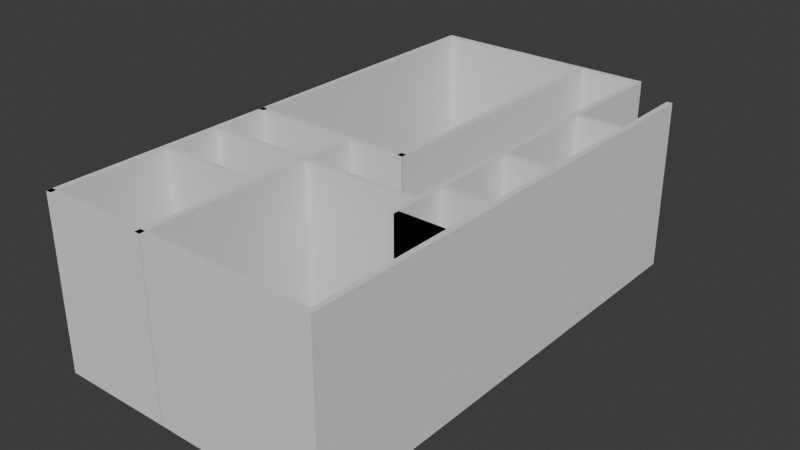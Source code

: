 # Source: multistorey2floor.blend  (saved by Blender 4.1.24; exported with 4.5.12 LTS)
import bpy
from mathutils import Matrix  # noqa: F401  (used for matrix-valued properties, if any)

bpy.ops.wm.read_factory_settings(use_empty=True)
scene = bpy.context.scene
scene.name = 'Scene'

# ---- collections
col_collection = bpy.data.collections.new('Collection'); scene.collection.children.link(col_collection)
col_ifcproject_my_project = bpy.data.collections.new('IfcProject/My Project'); scene.collection.children.link(col_ifcproject_my_project)
col_ifcsite_my_site = bpy.data.collections.new('IfcSite/My Site'); col_ifcproject_my_project.children.link(col_ifcsite_my_site)
col_ifcbuilding_my_building = bpy.data.collections.new('IfcBuilding/My Building'); col_ifcsite_my_site.children.link(col_ifcbuilding_my_building)
col_ifcbuildingstorey_my_storey = bpy.data.collections.new('IfcBuildingStorey/My Storey'); col_ifcbuilding_my_building.children.link(col_ifcbuildingstorey_my_storey)
col_views = bpy.data.collections.new('Views'); col_ifcproject_my_project.children.link(col_views)
col_types = bpy.data.collections.new('Types'); col_ifcproject_my_project.children.link(col_types)
col_structuralitems = bpy.data.collections.new('StructuralItems'); col_ifcproject_my_project.children.link(col_structuralitems)
col_members = bpy.data.collections.new('Members'); col_structuralitems.children.link(col_members)
col_connections = bpy.data.collections.new('Connections'); col_structuralitems.children.link(col_connections)

# ---- materials (node trees are filled in below, after node groups)
mat_stroke = bpy.data.materials.new('Stroke')
mat_stroke.use_transparent_shadow = False
mat_holdout = bpy.data.materials.new('Holdout')
mat_holdout.use_transparent_shadow = False
mat_unknown_001 = bpy.data.materials.new('Unknown.001')
mat_unknown_001.use_transparent_shadow = False

# ---- material node trees

# ---- world
world_world = bpy.data.worlds.new('World'); scene.world = world_world
world_world.use_nodes = True; world_world.node_tree.nodes.clear()
_N = world_world.node_tree.nodes; _L = world_world.node_tree.links
n0 = _N.new('ShaderNodeOutputWorld'); n0.name = 'World Output'; n0.location = (300, 300)
n1 = _N.new('ShaderNodeBackground'); n1.name = 'Background'; n1.location = (10, 300)
n1.inputs[0].default_value = (0.05088, 0.05088, 0.05088, 1.0)
_L.new(n1.outputs[0], n0.inputs[0])
n0.is_active_output = True
world_world.color = (0.05088, 0.05088, 0.05088)
world_world.use_sun_shadow = False
world_world.sun_shadow_jitter_overblur = 0.0

# ---- meshes
me_15_2882_001 = bpy.data.meshes.new('15/2882.001')
me_15_2882_001.from_pydata([(0.0, 0.0, 0.0), (0.0, 0.0, 3.0), (0.0, 0.1, 3.0), (0.0, 0.1, 0.0), (9.1, 0.1, 3.0), (9.1, 0.1, 0.0), (9.1, 0.0, 3.0), (9.1, 0.0, 0.0)], [], [(3, 0, 1), (3, 1, 2), (5, 3, 2), (5, 2, 4), (7, 5, 4), (7, 4, 6), (0, 7, 6), (0, 6, 1), (3, 5, 7), (3, 7, 0), (6, 4, 2), (1, 6, 2)])
me_15_2882_001.materials.append(mat_unknown_001)
me_15_2882_001.update()
me_15_2300_001 = bpy.data.meshes.new('15/2300.001')
me_15_2300_001.from_pydata([(0.0, 0.0, 0.0), (0.0, 0.0, 3.0), (0.0, 0.1, 3.0), (0.0, 0.1, 0.0), (5.0, 0.1, 3.0), (5.0, 0.1, 0.0), (5.0, 0.0, 3.0), (5.0, 0.0, 0.0)], [], [(3, 0, 1), (3, 1, 2), (5, 3, 2), (5, 2, 4), (7, 5, 4), (7, 4, 6), (0, 7, 6), (0, 6, 1), (3, 5, 7), (3, 7, 0), (6, 4, 2), (1, 6, 2)])
me_15_2300_001.materials.append(mat_unknown_001)
me_15_2300_001.update()
me_15_3014_001 = bpy.data.meshes.new('15/3014.001')
me_15_3014_001.from_pydata([(0.0, 0.0, 0.0), (0.0, 0.0, 3.0), (0.0, 0.1, 3.0), (0.0, 0.1, 0.0), (8.4, 0.1, 3.0), (8.4, 0.1, 0.0), (8.4, 0.0, 3.0), (8.4, 0.0, 0.0)], [], [(3, 0, 1), (3, 1, 2), (5, 3, 2), (5, 2, 4), (7, 5, 4), (7, 4, 6), (0, 7, 6), (0, 6, 1), (3, 5, 7), (3, 7, 0), (6, 4, 2), (1, 6, 2)])
me_15_3014_001.materials.append(mat_unknown_001)
me_15_3014_001.update()
me_15_2913_001 = bpy.data.meshes.new('15/2913.001')
me_15_2913_001.from_pydata([(0.0, 0.0, 0.0), (0.0, 0.0, 3.0), (0.0, 0.1, 3.0), (0.0, 0.1, 0.0), (4.0, 0.1, 3.0), (4.0, 0.1, 0.0), (4.0, 0.0, 3.0), (4.0, 0.0, 0.0)], [], [(3, 0, 1), (3, 1, 2), (5, 3, 2), (5, 2, 4), (7, 5, 4), (7, 4, 6), (0, 7, 6), (0, 6, 1), (3, 5, 7), (3, 7, 0), (6, 4, 2), (1, 6, 2)])
me_15_2913_001.materials.append(mat_unknown_001)
me_15_2913_001.update()
me_15_2464_001 = bpy.data.meshes.new('15/2464.001')
me_15_2464_001.from_pydata([(0.0, 0.0, 0.0), (0.0, 0.0, 3.0), (0.0, 0.1, 3.0), (0.0, 0.1, 0.0), (3.0, 0.1, 3.0), (3.0, 0.1, 0.0), (3.0, 0.0, 3.0), (3.0, 0.0, 0.0)], [], [(3, 0, 1), (3, 1, 2), (5, 3, 2), (5, 2, 4), (7, 5, 4), (7, 4, 6), (0, 7, 6), (0, 6, 1), (3, 5, 7), (3, 7, 0), (6, 4, 2), (1, 6, 2)])
me_15_2464_001.materials.append(mat_unknown_001)
me_15_2464_001.update()
me_15_2709 = bpy.data.meshes.new('15/2709')
me_15_2709.from_pydata([(0.0, 0.0, 0.0), (0.0, 0.0, 3.0), (0.0, 0.1, 3.0), (0.0, 0.1, 0.0), (4.0, 0.1, 3.0), (4.0, 0.1, 0.0), (4.0, 0.0, 3.0), (4.0, 0.0, 0.0)], [], [(3, 0, 1), (3, 1, 2), (5, 3, 2), (5, 2, 4), (7, 5, 4), (7, 4, 6), (0, 7, 6), (0, 6, 1), (3, 5, 7), (3, 7, 0), (6, 4, 2), (1, 6, 2)])
me_15_2709.materials.append(mat_unknown_001)
me_15_2709.update()
me_15_2753_001 = bpy.data.meshes.new('15/2753.001')
me_15_2753_001.from_pydata([(0.0, 0.0, 0.0), (0.0, 0.0, 3.0), (0.0, 0.1, 3.0), (0.0, 0.1, 0.0), (5.0, 0.1, 3.0), (5.0, 0.1, 0.0), (5.0, 0.0, 3.0), (5.0, 0.0, 0.0)], [], [(3, 0, 1), (3, 1, 2), (5, 3, 2), (5, 2, 4), (7, 5, 4), (7, 4, 6), (0, 7, 6), (0, 6, 1), (3, 5, 7), (3, 7, 0), (6, 4, 2), (1, 6, 2)])
me_15_2753_001.materials.append(mat_unknown_001)
me_15_2753_001.update()
me_15_3355_001 = bpy.data.meshes.new('15/3355.001')
me_15_3355_001.from_pydata([(0.0, 0.0, 0.0), (0.0, 0.0, 3.0), (0.0, 0.1, 3.0), (0.0, 0.1, 0.0), (6.5, 0.1, 3.0), (6.5, 0.1, 0.0), (6.5, 0.0, 3.0), (6.5, 0.0, 0.0)], [], [(3, 0, 1), (3, 1, 2), (5, 3, 2), (5, 2, 4), (7, 5, 4), (7, 4, 6), (0, 7, 6), (0, 6, 1), (3, 5, 7), (3, 7, 0), (6, 4, 2), (1, 6, 2)])
me_15_3355_001.materials.append(mat_unknown_001)
me_15_3355_001.update()
me_15_3097_001 = bpy.data.meshes.new('15/3097.001')
me_15_3097_001.from_pydata([(0.0, 0.0, 0.0), (0.0, 0.0, 3.0), (0.0, 0.1, 3.0), (0.0, 0.1, 0.0), (2.0, 0.1, 3.0), (2.0, 0.1, 0.0), (2.0, 0.0, 3.0), (2.0, 0.0, 0.0)], [], [(3, 0, 1), (3, 1, 2), (5, 3, 2), (5, 2, 4), (7, 5, 4), (7, 4, 6), (0, 7, 6), (0, 6, 1), (3, 5, 7), (3, 7, 0), (6, 4, 2), (1, 6, 2)])
me_15_3097_001.materials.append(mat_unknown_001)
me_15_3097_001.update()
me_15_3146_001 = bpy.data.meshes.new('15/3146.001')
me_15_3146_001.from_pydata([(0.0, 0.0, 0.0), (0.0, 0.0, 3.0), (0.0, 0.1, 3.0), (0.0, 0.1, 0.0), (1.8, 0.1, 3.0), (1.8, 0.1, 0.0), (1.8, 0.0, 3.0), (1.8, 0.0, 0.0)], [], [(3, 0, 1), (3, 1, 2), (5, 3, 2), (5, 2, 4), (7, 5, 4), (7, 4, 6), (0, 7, 6), (0, 6, 1), (3, 5, 7), (3, 7, 0), (6, 4, 2), (1, 6, 2)])
me_15_3146_001.materials.append(mat_unknown_001)
me_15_3146_001.update()
me_15_3172 = bpy.data.meshes.new('15/3172')
me_15_3172.from_pydata([(0.0, 0.0, 0.0), (0.0, 0.0, 3.0), (0.0, 0.1, 3.0), (0.0, 0.1, 0.0), (1.8, 0.1, 3.0), (1.8, 0.1, 0.0), (1.8, 0.0, 3.0), (1.8, 0.0, 0.0)], [], [(3, 0, 1), (3, 1, 2), (5, 3, 2), (5, 2, 4), (7, 5, 4), (7, 4, 6), (0, 7, 6), (0, 6, 1), (3, 5, 7), (3, 7, 0), (6, 4, 2), (1, 6, 2)])
me_15_3172.materials.append(mat_unknown_001)
me_15_3172.update()
me_15_3368_001 = bpy.data.meshes.new('15/3368.001')
me_15_3368_001.from_pydata([(0.0, 0.0, 0.0), (0.0, 0.0, 3.0), (0.0, 0.1, 3.0), (0.0, 0.1, 0.0), (0.8, 0.1, 3.0), (0.8, 0.1, 0.0), (0.8, 0.0, 3.0), (0.8, 0.0, 0.0)], [], [(3, 0, 1), (3, 1, 2), (5, 3, 2), (5, 2, 4), (7, 5, 4), (7, 4, 6), (0, 7, 6), (0, 6, 1), (3, 5, 7), (3, 7, 0), (6, 4, 2), (1, 6, 2)])
me_15_3368_001.materials.append(mat_unknown_001)
me_15_3368_001.update()
me_15_3389 = bpy.data.meshes.new('15/3389')
me_15_3389.from_pydata([(0.0, 0.0, 0.0), (0.0, 0.0, 3.0), (0.0, 0.1, 3.0), (0.0, 0.1, 0.0), (0.8, 0.1, 3.0), (0.8, 0.1, 0.0), (0.8, 0.0, 3.0), (0.8, 0.0, 0.0)], [], [(3, 0, 1), (3, 1, 2), (5, 3, 2), (5, 2, 4), (7, 5, 4), (7, 4, 6), (0, 7, 6), (0, 6, 1), (3, 5, 7), (3, 7, 0), (6, 4, 2), (1, 6, 2)])
me_15_3389.materials.append(mat_unknown_001)
me_15_3389.update()
me_15_3420 = bpy.data.meshes.new('15/3420')
me_15_3420.from_pydata([(0.0, 0.0, 0.0), (0.0, 0.0, 3.0), (0.0, 0.1, 3.0), (0.0, 0.1, 0.0), (0.8, 0.1, 3.0), (0.8, 0.1, 0.0), (0.8, 0.0, 3.0), (0.8, 0.0, 0.0)], [], [(3, 0, 1), (3, 1, 2), (5, 3, 2), (5, 2, 4), (7, 5, 4), (7, 4, 6), (0, 7, 6), (0, 6, 1), (3, 5, 7), (3, 7, 0), (6, 4, 2), (1, 6, 2)])
me_15_3420.materials.append(mat_unknown_001)
me_15_3420.update()
me_15_3451 = bpy.data.meshes.new('15/3451')
me_15_3451.from_pydata([(0.0, 0.0, 0.0), (0.0, 0.0, 3.0), (0.0, 0.1, 3.0), (0.0, 0.1, 0.0), (0.8, 0.1, 3.0), (0.8, 0.1, 0.0), (0.8, 0.0, 3.0), (0.8, 0.0, 0.0)], [], [(3, 0, 1), (3, 1, 2), (5, 3, 2), (5, 2, 4), (7, 5, 4), (7, 4, 6), (0, 7, 6), (0, 6, 1), (3, 5, 7), (3, 7, 0), (6, 4, 2), (1, 6, 2)])
me_15_3451.materials.append(mat_unknown_001)
me_15_3451.update()
me_15_3482 = bpy.data.meshes.new('15/3482')
me_15_3482.from_pydata([(0.0, 0.0, 0.0), (0.0, 0.0, 3.0), (0.0, 0.1, 3.0), (0.0, 0.1, 0.0), (0.8, 0.1, 3.0), (0.8, 0.1, 0.0), (0.8, 0.0, 3.0), (0.8, 0.0, 0.0)], [], [(3, 0, 1), (3, 1, 2), (5, 3, 2), (5, 2, 4), (7, 5, 4), (7, 4, 6), (0, 7, 6), (0, 6, 1), (3, 5, 7), (3, 7, 0), (6, 4, 2), (1, 6, 2)])
me_15_3482.materials.append(mat_unknown_001)
me_15_3482.update()

# ---- objects
ob_empty = bpy.data.objects.new('Empty', None)
ob_gpencil = bpy.data.objects.new('GPencil', None)
ob_empty_001 = bpy.data.objects.new('Empty.001', None)
ob_ifcproject_my_project = bpy.data.objects.new('IfcProject/My Project', None)
ob_ifcsite_my_site = bpy.data.objects.new('IfcSite/My Site', None)
ob_ifcbuilding_my_building = bpy.data.objects.new('IfcBuilding/My Building', None)
ob_ifcwall_wall = bpy.data.objects.new('IfcWall/Wall', me_15_2882_001)
ob_ifcbuildingstorey_my_storey = bpy.data.objects.new('IfcBuildingStorey/My Storey', None)
ob_ifcwall_wall_001 = bpy.data.objects.new('IfcWall/Wall.001', me_15_2300_001)
ob_ifcwall_wall_002 = bpy.data.objects.new('IfcWall/Wall.002', me_15_3014_001)
ob_ifcwall_wall_003 = bpy.data.objects.new('IfcWall/Wall.003', me_15_2913_001)
ob_ifcwall_wall_004 = bpy.data.objects.new('IfcWall/Wall.004', me_15_2464_001)
ob_ifcwall_wall_005 = bpy.data.objects.new('IfcWall/Wall.005', me_15_2709)
ob_ifcwall_wall_006 = bpy.data.objects.new('IfcWall/Wall.006', me_15_2753_001)
ob_ifcwall_wall_007 = bpy.data.objects.new('IfcWall/Wall.007', me_15_3355_001)
ob_ifcwall_wall_008 = bpy.data.objects.new('IfcWall/Wall.008', me_15_3097_001)
ob_ifcwall_wall_009 = bpy.data.objects.new('IfcWall/Wall.009', me_15_3146_001)
ob_ifcwall_wall_010 = bpy.data.objects.new('IfcWall/Wall.010', me_15_3172)
ob_ifcwall_wall_011 = bpy.data.objects.new('IfcWall/Wall.011', me_15_3368_001)
ob_ifcwall_wall_012 = bpy.data.objects.new('IfcWall/Wall.012', me_15_3389)
ob_ifcwall_wall_013 = bpy.data.objects.new('IfcWall/Wall.013', me_15_3420)
ob_ifcwall_wall_014 = bpy.data.objects.new('IfcWall/Wall.014', me_15_3451)
ob_ifcwall_wall_015 = bpy.data.objects.new('IfcWall/Wall.015', me_15_3482)
ob_ifcwalltype_wal100 = bpy.data.objects.new('IfcWallType/WAL100', None)

# ---- transforms, parenting, visibility, modifiers, constraints
ob_empty.location = (8.814, 4.602, 0.0)
ob_empty.empty_display_type = 'IMAGE'
ob_empty.empty_display_size = 5.0
ob_gpencil.location = (0.0, 0.0, 0.0)
ob_gpencil.rotation_euler = (-1.571, -0.0, 0.0)
ob_gpencil.scale = (3.443, 3.443, 3.443)
ob_gpencil.empty_image_offset = (0.0, 0.0)
ob_gpencil.use_grease_pencil_lights = True
ob_empty_001.location = (8.32, -4.425, 0.0)
ob_empty_001.scale = (3.445, 3.445, 3.445)
ob_empty_001.empty_display_type = 'IMAGE'
ob_empty_001.empty_display_size = 5.0
ob_ifcproject_my_project.location = (0.0, 0.0, 0.0)
ob_ifcproject_my_project.hide_select = True
ob_ifcsite_my_site.location = (0.0, 0.0, 0.0)
ob_ifcsite_my_site.hide_select = True
ob_ifcbuilding_my_building.location = (0.0, 0.0, 0.0)
ob_ifcbuilding_my_building.hide_select = True
ob_ifcwall_wall.location = (-3.139e-08, 0.1, 0.0)
ob_ifcwall_wall.rotation_euler = (0.0, 0.0, -1.571)
ob_ifcbuildingstorey_my_storey.location = (0.0, 0.0, 0.0)
ob_ifcbuildingstorey_my_storey.hide_select = True
ob_ifcwall_wall_001.location = (0.0, -9.0, 0.0)
ob_ifcwall_wall_002.location = (5.0, -8.9, 0.0)
ob_ifcwall_wall_002.rotation_euler = (0.0, -0.0, 1.571)
ob_ifcwall_wall_003.location = (0.1, 0.0, 0.0)
ob_ifcwall_wall_004.location = (0.0, -5.0, 0.0)
ob_ifcwall_wall_005.location = (2.0, -9.0, 0.0)
ob_ifcwall_wall_005.rotation_euler = (0.0, -0.0, 1.571)
ob_ifcwall_wall_006.location = (3.0, -5.0, 0.0)
ob_ifcwall_wall_006.rotation_euler = (0.0, -0.0, 1.571)
ob_ifcwall_wall_007.location = (4.0, 0.0, 0.0)
ob_ifcwall_wall_007.rotation_euler = (0.0, 0.0, -1.571)
ob_ifcwall_wall_008.location = (2.0, -6.0, 0.0)
ob_ifcwall_wall_009.location = (0.1, -6.0, 0.0)
ob_ifcwall_wall_010.location = (0.1, -7.0, 0.0)
ob_ifcwall_wall_011.location = (4.1, -6.5, 0.0)
ob_ifcwall_wall_012.location = (4.1, -5.5, 0.0)
ob_ifcwall_wall_013.location = (4.1, -4.0, 0.0)
ob_ifcwall_wall_014.location = (4.1, -2.0, 0.0)
ob_ifcwall_wall_015.location = (4.1, -6.5, 0.0)
ob_ifcwalltype_wal100.location = (0.0, 0.0, 0.0)

# ---- collection membership
col_collection.objects.link(ob_empty)
col_collection.objects.link(ob_gpencil)
col_collection.objects.link(ob_empty_001)
col_ifcproject_my_project.objects.link(ob_ifcproject_my_project)
col_ifcsite_my_site.objects.link(ob_ifcsite_my_site)
col_ifcbuilding_my_building.objects.link(ob_ifcbuilding_my_building)
col_ifcbuildingstorey_my_storey.objects.link(ob_ifcwall_wall)
col_ifcbuildingstorey_my_storey.objects.link(ob_ifcbuildingstorey_my_storey)
col_ifcbuildingstorey_my_storey.objects.link(ob_ifcwall_wall_001)
col_ifcbuildingstorey_my_storey.objects.link(ob_ifcwall_wall_002)
col_ifcbuildingstorey_my_storey.objects.link(ob_ifcwall_wall_003)
col_ifcbuildingstorey_my_storey.objects.link(ob_ifcwall_wall_004)
col_ifcbuildingstorey_my_storey.objects.link(ob_ifcwall_wall_005)
col_ifcbuildingstorey_my_storey.objects.link(ob_ifcwall_wall_006)
col_ifcbuildingstorey_my_storey.objects.link(ob_ifcwall_wall_007)
col_ifcbuildingstorey_my_storey.objects.link(ob_ifcwall_wall_008)
col_ifcbuildingstorey_my_storey.objects.link(ob_ifcwall_wall_009)
col_ifcbuildingstorey_my_storey.objects.link(ob_ifcwall_wall_010)
col_ifcbuildingstorey_my_storey.objects.link(ob_ifcwall_wall_011)
col_ifcbuildingstorey_my_storey.objects.link(ob_ifcwall_wall_012)
col_ifcbuildingstorey_my_storey.objects.link(ob_ifcwall_wall_013)
col_ifcbuildingstorey_my_storey.objects.link(ob_ifcwall_wall_014)
col_ifcbuildingstorey_my_storey.objects.link(ob_ifcwall_wall_015)
col_types.objects.link(ob_ifcwalltype_wal100)

# ---- scene / render settings (as saved in the file)
scene.frame_start = 1; scene.frame_end = 250; scene.frame_set(1)
scene.render.engine = 'BLENDER_EEVEE_NEXT'
scene.cycles.sampling_pattern = 'TABULATED_SOBOL'
scene.eevee.ray_tracing_options.trace_max_roughness = 0.0
bpy.context.view_layer.update()

# ---- added for rendering (the .blend has no active camera and no usable light): camera, sun
cam_auto = bpy.data.cameras.new('AutoCamera')
cam_auto.lens = 50.0
cam_auto.sensor_width = 36.0
cam_auto.clip_end = 1000.0
ob_auto_camera = bpy.data.objects.new('AutoCamera', cam_auto)
scene.collection.objects.link(ob_auto_camera)
ob_auto_camera.location = (12.4997, -16.4496, 9.49977)
ob_auto_camera.rotation_euler = (1.09748, -7.21219e-08, 0.694738)
scene.camera = ob_auto_camera
light_auto_sun = bpy.data.lights.new('AutoSun', 'SUN')
light_auto_sun.energy = 3.0
light_auto_sun.angle = 0.0523599
ob_auto_sun = bpy.data.objects.new('AutoSun', light_auto_sun)
scene.collection.objects.link(ob_auto_sun)
ob_auto_sun.rotation_euler = (0.872665, 0.174533, 0.523599)
bpy.context.view_layer.update()
